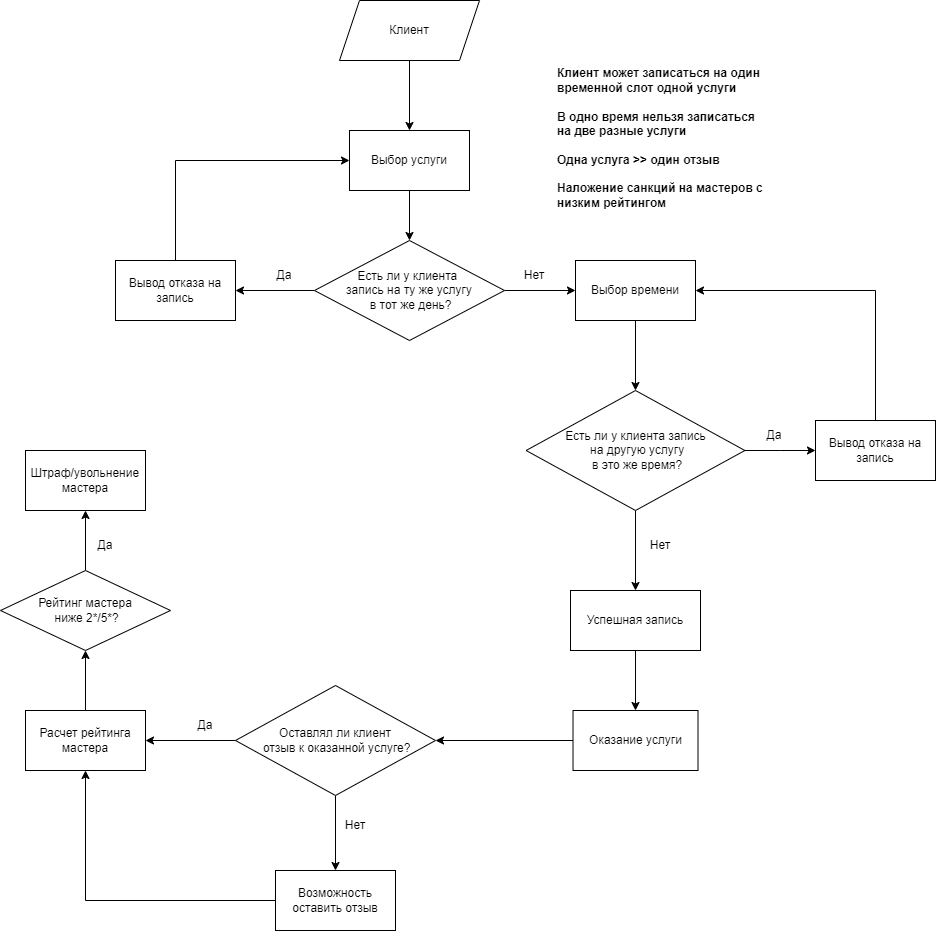

The diagram above was exported from draw.io. Its source (the exported page's mxGraphModel, read from the mxfile embedded in the PNG):
<mxGraphModel dx="1002" dy="567" grid="1" gridSize="10" guides="1" tooltips="1" connect="1" arrows="1" fold="1" page="1" pageScale="1" pageWidth="827" pageHeight="1169" math="0" shadow="0">
  <root>
    <mxCell id="WIyWlLk6GJQsqaUBKTNV-0" />
    <mxCell id="WIyWlLk6GJQsqaUBKTNV-1" parent="WIyWlLk6GJQsqaUBKTNV-0" />
    <mxCell id="yRc6UkU2aid05Ty9Hi_6-7" style="edgeStyle=orthogonalEdgeStyle;rounded=0;orthogonalLoop=1;jettySize=auto;html=1;exitX=0;exitY=0.5;exitDx=0;exitDy=0;" parent="WIyWlLk6GJQsqaUBKTNV-1" source="yRc6UkU2aid05Ty9Hi_6-0" target="yRc6UkU2aid05Ty9Hi_6-5" edge="1">
      <mxGeometry relative="1" as="geometry" />
    </mxCell>
    <mxCell id="yRc6UkU2aid05Ty9Hi_6-8" style="edgeStyle=orthogonalEdgeStyle;rounded=0;orthogonalLoop=1;jettySize=auto;html=1;exitX=1;exitY=0.5;exitDx=0;exitDy=0;entryX=0;entryY=0.5;entryDx=0;entryDy=0;" parent="WIyWlLk6GJQsqaUBKTNV-1" source="yRc6UkU2aid05Ty9Hi_6-0" edge="1">
      <mxGeometry relative="1" as="geometry">
        <mxPoint x="580" y="320" as="targetPoint" />
      </mxGeometry>
    </mxCell>
    <mxCell id="yRc6UkU2aid05Ty9Hi_6-0" value="Есть ли у клиента&amp;nbsp;&lt;div&gt;запись на ту же услугу&lt;/div&gt;&lt;div&gt;&amp;nbsp;в тот же день?&lt;/div&gt;" style="rhombus;whiteSpace=wrap;html=1;" parent="WIyWlLk6GJQsqaUBKTNV-1" vertex="1">
      <mxGeometry x="319" y="270" width="190" height="100" as="geometry" />
    </mxCell>
    <mxCell id="WEyBNHoLVVcx9WQ95TVv-2" style="edgeStyle=orthogonalEdgeStyle;rounded=0;orthogonalLoop=1;jettySize=auto;html=1;exitX=0.5;exitY=1;exitDx=0;exitDy=0;entryX=0.5;entryY=0;entryDx=0;entryDy=0;" edge="1" parent="WIyWlLk6GJQsqaUBKTNV-1" source="yRc6UkU2aid05Ty9Hi_6-1" target="yRc6UkU2aid05Ty9Hi_6-0">
      <mxGeometry relative="1" as="geometry" />
    </mxCell>
    <mxCell id="yRc6UkU2aid05Ty9Hi_6-1" value="Выбор услуги" style="rounded=0;whiteSpace=wrap;html=1;" parent="WIyWlLk6GJQsqaUBKTNV-1" vertex="1">
      <mxGeometry x="354" y="160" width="120" height="60" as="geometry" />
    </mxCell>
    <mxCell id="yRc6UkU2aid05Ty9Hi_6-3" style="edgeStyle=orthogonalEdgeStyle;rounded=0;orthogonalLoop=1;jettySize=auto;html=1;exitX=0.5;exitY=1;exitDx=0;exitDy=0;entryX=0.5;entryY=0;entryDx=0;entryDy=0;" parent="WIyWlLk6GJQsqaUBKTNV-1" source="yRc6UkU2aid05Ty9Hi_6-2" target="yRc6UkU2aid05Ty9Hi_6-1" edge="1">
      <mxGeometry relative="1" as="geometry" />
    </mxCell>
    <mxCell id="yRc6UkU2aid05Ty9Hi_6-2" value="Клиент" style="shape=parallelogram;perimeter=parallelogramPerimeter;whiteSpace=wrap;html=1;fixedSize=1;" parent="WIyWlLk6GJQsqaUBKTNV-1" vertex="1">
      <mxGeometry x="344" y="30" width="140" height="60" as="geometry" />
    </mxCell>
    <mxCell id="WEyBNHoLVVcx9WQ95TVv-4" style="edgeStyle=orthogonalEdgeStyle;rounded=0;orthogonalLoop=1;jettySize=auto;html=1;exitX=0.5;exitY=0;exitDx=0;exitDy=0;entryX=0;entryY=0.5;entryDx=0;entryDy=0;" edge="1" parent="WIyWlLk6GJQsqaUBKTNV-1" source="yRc6UkU2aid05Ty9Hi_6-5" target="yRc6UkU2aid05Ty9Hi_6-1">
      <mxGeometry relative="1" as="geometry" />
    </mxCell>
    <mxCell id="yRc6UkU2aid05Ty9Hi_6-5" value="Вывод отказа на запись" style="rounded=0;whiteSpace=wrap;html=1;" parent="WIyWlLk6GJQsqaUBKTNV-1" vertex="1">
      <mxGeometry x="120" y="290" width="120" height="60" as="geometry" />
    </mxCell>
    <mxCell id="yRc6UkU2aid05Ty9Hi_6-9" value="Да" style="text;html=1;align=center;verticalAlign=middle;whiteSpace=wrap;rounded=0;" parent="WIyWlLk6GJQsqaUBKTNV-1" vertex="1">
      <mxGeometry x="259" y="290" width="60" height="30" as="geometry" />
    </mxCell>
    <mxCell id="yRc6UkU2aid05Ty9Hi_6-10" value="Нет" style="text;html=1;align=center;verticalAlign=middle;whiteSpace=wrap;rounded=0;" parent="WIyWlLk6GJQsqaUBKTNV-1" vertex="1">
      <mxGeometry x="509" y="290" width="60" height="30" as="geometry" />
    </mxCell>
    <mxCell id="yRc6UkU2aid05Ty9Hi_6-11" value="Клиент может записаться на один временной слот одной услуги&lt;div&gt;&lt;br&gt;&lt;/div&gt;&lt;div&gt;В одно время нельзя записаться&amp;nbsp; на две разные услуги&amp;nbsp;&lt;/div&gt;&lt;div&gt;&lt;br&gt;&lt;/div&gt;&lt;div&gt;Одна услуга &amp;gt;&amp;gt; один отзыв&amp;nbsp;&lt;/div&gt;&lt;div&gt;&lt;br&gt;&lt;/div&gt;&lt;div&gt;Наложение санкций на мастеров с низким рейтингом&lt;/div&gt;&lt;div&gt;&lt;br&gt;&lt;/div&gt;" style="text;html=1;align=left;verticalAlign=middle;whiteSpace=wrap;rounded=0;fontStyle=1" parent="WIyWlLk6GJQsqaUBKTNV-1" vertex="1">
      <mxGeometry x="560" y="170" width="210" height="10" as="geometry" />
    </mxCell>
    <mxCell id="WEyBNHoLVVcx9WQ95TVv-9" style="edgeStyle=orthogonalEdgeStyle;rounded=0;orthogonalLoop=1;jettySize=auto;html=1;exitX=0.5;exitY=1;exitDx=0;exitDy=0;entryX=0.5;entryY=0;entryDx=0;entryDy=0;" edge="1" parent="WIyWlLk6GJQsqaUBKTNV-1" source="WEyBNHoLVVcx9WQ95TVv-0" target="WEyBNHoLVVcx9WQ95TVv-5">
      <mxGeometry relative="1" as="geometry" />
    </mxCell>
    <mxCell id="WEyBNHoLVVcx9WQ95TVv-0" value="Выбор времени" style="rounded=0;whiteSpace=wrap;html=1;" vertex="1" parent="WIyWlLk6GJQsqaUBKTNV-1">
      <mxGeometry x="580" y="290" width="120" height="60" as="geometry" />
    </mxCell>
    <mxCell id="WEyBNHoLVVcx9WQ95TVv-11" style="edgeStyle=orthogonalEdgeStyle;rounded=0;orthogonalLoop=1;jettySize=auto;html=1;exitX=1;exitY=0.5;exitDx=0;exitDy=0;" edge="1" parent="WIyWlLk6GJQsqaUBKTNV-1" source="WEyBNHoLVVcx9WQ95TVv-5">
      <mxGeometry relative="1" as="geometry">
        <mxPoint x="820" y="480" as="targetPoint" />
      </mxGeometry>
    </mxCell>
    <mxCell id="WEyBNHoLVVcx9WQ95TVv-18" style="edgeStyle=orthogonalEdgeStyle;rounded=0;orthogonalLoop=1;jettySize=auto;html=1;exitX=0.5;exitY=1;exitDx=0;exitDy=0;entryX=0.5;entryY=0;entryDx=0;entryDy=0;" edge="1" parent="WIyWlLk6GJQsqaUBKTNV-1" source="WEyBNHoLVVcx9WQ95TVv-5" target="WEyBNHoLVVcx9WQ95TVv-16">
      <mxGeometry relative="1" as="geometry" />
    </mxCell>
    <mxCell id="WEyBNHoLVVcx9WQ95TVv-5" value="Есть ли у клиента запись&lt;div&gt;&amp;nbsp;на другую услугу&lt;/div&gt;&lt;div&gt;&amp;nbsp;в это же время?&lt;/div&gt;" style="rhombus;whiteSpace=wrap;html=1;" vertex="1" parent="WIyWlLk6GJQsqaUBKTNV-1">
      <mxGeometry x="530.63" y="420" width="218.75" height="120" as="geometry" />
    </mxCell>
    <mxCell id="WEyBNHoLVVcx9WQ95TVv-15" style="edgeStyle=orthogonalEdgeStyle;rounded=0;orthogonalLoop=1;jettySize=auto;html=1;exitX=0.5;exitY=0;exitDx=0;exitDy=0;entryX=1;entryY=0.5;entryDx=0;entryDy=0;" edge="1" parent="WIyWlLk6GJQsqaUBKTNV-1" source="WEyBNHoLVVcx9WQ95TVv-12" target="WEyBNHoLVVcx9WQ95TVv-0">
      <mxGeometry relative="1" as="geometry" />
    </mxCell>
    <mxCell id="WEyBNHoLVVcx9WQ95TVv-12" value="Вывод отказа на запись" style="rounded=0;whiteSpace=wrap;html=1;" vertex="1" parent="WIyWlLk6GJQsqaUBKTNV-1">
      <mxGeometry x="820" y="450" width="120" height="60" as="geometry" />
    </mxCell>
    <mxCell id="WEyBNHoLVVcx9WQ95TVv-14" value="Да" style="text;html=1;align=center;verticalAlign=middle;whiteSpace=wrap;rounded=0;" vertex="1" parent="WIyWlLk6GJQsqaUBKTNV-1">
      <mxGeometry x="749.38" y="450" width="60" height="30" as="geometry" />
    </mxCell>
    <mxCell id="WEyBNHoLVVcx9WQ95TVv-21" style="edgeStyle=orthogonalEdgeStyle;rounded=0;orthogonalLoop=1;jettySize=auto;html=1;exitX=0.5;exitY=1;exitDx=0;exitDy=0;entryX=0.5;entryY=0;entryDx=0;entryDy=0;" edge="1" parent="WIyWlLk6GJQsqaUBKTNV-1" source="WEyBNHoLVVcx9WQ95TVv-16" target="WEyBNHoLVVcx9WQ95TVv-20">
      <mxGeometry relative="1" as="geometry" />
    </mxCell>
    <mxCell id="WEyBNHoLVVcx9WQ95TVv-16" value="Успешная запись" style="rounded=0;whiteSpace=wrap;html=1;" vertex="1" parent="WIyWlLk6GJQsqaUBKTNV-1">
      <mxGeometry x="575.01" y="620" width="130" height="60" as="geometry" />
    </mxCell>
    <mxCell id="WEyBNHoLVVcx9WQ95TVv-19" value="Нет" style="text;html=1;align=center;verticalAlign=middle;whiteSpace=wrap;rounded=0;" vertex="1" parent="WIyWlLk6GJQsqaUBKTNV-1">
      <mxGeometry x="635" y="560" width="60" height="30" as="geometry" />
    </mxCell>
    <mxCell id="WEyBNHoLVVcx9WQ95TVv-23" style="edgeStyle=orthogonalEdgeStyle;rounded=0;orthogonalLoop=1;jettySize=auto;html=1;exitX=0;exitY=0.5;exitDx=0;exitDy=0;entryX=1;entryY=0.5;entryDx=0;entryDy=0;" edge="1" parent="WIyWlLk6GJQsqaUBKTNV-1" source="WEyBNHoLVVcx9WQ95TVv-20" target="WEyBNHoLVVcx9WQ95TVv-22">
      <mxGeometry relative="1" as="geometry" />
    </mxCell>
    <mxCell id="WEyBNHoLVVcx9WQ95TVv-20" value="Оказание услуги" style="rounded=0;whiteSpace=wrap;html=1;" vertex="1" parent="WIyWlLk6GJQsqaUBKTNV-1">
      <mxGeometry x="577.52" y="740" width="124.99" height="60" as="geometry" />
    </mxCell>
    <mxCell id="WEyBNHoLVVcx9WQ95TVv-25" style="edgeStyle=orthogonalEdgeStyle;rounded=0;orthogonalLoop=1;jettySize=auto;html=1;exitX=0;exitY=0.5;exitDx=0;exitDy=0;entryX=1;entryY=0.5;entryDx=0;entryDy=0;" edge="1" parent="WIyWlLk6GJQsqaUBKTNV-1" source="WEyBNHoLVVcx9WQ95TVv-22" target="WEyBNHoLVVcx9WQ95TVv-24">
      <mxGeometry relative="1" as="geometry" />
    </mxCell>
    <mxCell id="WEyBNHoLVVcx9WQ95TVv-28" style="edgeStyle=orthogonalEdgeStyle;rounded=0;orthogonalLoop=1;jettySize=auto;html=1;exitX=0.5;exitY=1;exitDx=0;exitDy=0;entryX=0.5;entryY=0;entryDx=0;entryDy=0;" edge="1" parent="WIyWlLk6GJQsqaUBKTNV-1" source="WEyBNHoLVVcx9WQ95TVv-22" target="WEyBNHoLVVcx9WQ95TVv-27">
      <mxGeometry relative="1" as="geometry" />
    </mxCell>
    <mxCell id="WEyBNHoLVVcx9WQ95TVv-22" value="Оставлял ли клиент&lt;div&gt;&amp;nbsp;отзыв к оказанной услуге?&lt;/div&gt;" style="rhombus;whiteSpace=wrap;html=1;" vertex="1" parent="WIyWlLk6GJQsqaUBKTNV-1">
      <mxGeometry x="240" y="715" width="200" height="110" as="geometry" />
    </mxCell>
    <mxCell id="WEyBNHoLVVcx9WQ95TVv-33" style="edgeStyle=orthogonalEdgeStyle;rounded=0;orthogonalLoop=1;jettySize=auto;html=1;exitX=0.5;exitY=0;exitDx=0;exitDy=0;entryX=0.5;entryY=1;entryDx=0;entryDy=0;" edge="1" parent="WIyWlLk6GJQsqaUBKTNV-1" source="WEyBNHoLVVcx9WQ95TVv-24" target="WEyBNHoLVVcx9WQ95TVv-32">
      <mxGeometry relative="1" as="geometry" />
    </mxCell>
    <mxCell id="WEyBNHoLVVcx9WQ95TVv-24" value="Расчет рейтинга мастера" style="rounded=0;whiteSpace=wrap;html=1;" vertex="1" parent="WIyWlLk6GJQsqaUBKTNV-1">
      <mxGeometry x="30" y="740" width="120" height="60" as="geometry" />
    </mxCell>
    <mxCell id="WEyBNHoLVVcx9WQ95TVv-26" value="Да" style="text;html=1;align=center;verticalAlign=middle;whiteSpace=wrap;rounded=0;" vertex="1" parent="WIyWlLk6GJQsqaUBKTNV-1">
      <mxGeometry x="180" y="740" width="60" height="30" as="geometry" />
    </mxCell>
    <mxCell id="WEyBNHoLVVcx9WQ95TVv-31" style="edgeStyle=orthogonalEdgeStyle;rounded=0;orthogonalLoop=1;jettySize=auto;html=1;entryX=0.5;entryY=1;entryDx=0;entryDy=0;" edge="1" parent="WIyWlLk6GJQsqaUBKTNV-1" source="WEyBNHoLVVcx9WQ95TVv-27" target="WEyBNHoLVVcx9WQ95TVv-24">
      <mxGeometry relative="1" as="geometry" />
    </mxCell>
    <mxCell id="WEyBNHoLVVcx9WQ95TVv-27" value="Возможность оставить отзыв" style="rounded=0;whiteSpace=wrap;html=1;" vertex="1" parent="WIyWlLk6GJQsqaUBKTNV-1">
      <mxGeometry x="280" y="900" width="120" height="60" as="geometry" />
    </mxCell>
    <mxCell id="WEyBNHoLVVcx9WQ95TVv-29" value="Нет" style="text;html=1;align=center;verticalAlign=middle;whiteSpace=wrap;rounded=0;" vertex="1" parent="WIyWlLk6GJQsqaUBKTNV-1">
      <mxGeometry x="330" y="840" width="60" height="30" as="geometry" />
    </mxCell>
    <mxCell id="WEyBNHoLVVcx9WQ95TVv-30" value="Штраф/увольнение мастера" style="rounded=0;whiteSpace=wrap;html=1;" vertex="1" parent="WIyWlLk6GJQsqaUBKTNV-1">
      <mxGeometry x="30" y="480" width="120" height="60" as="geometry" />
    </mxCell>
    <mxCell id="WEyBNHoLVVcx9WQ95TVv-34" style="edgeStyle=orthogonalEdgeStyle;rounded=0;orthogonalLoop=1;jettySize=auto;html=1;exitX=0.5;exitY=0;exitDx=0;exitDy=0;entryX=0.5;entryY=1;entryDx=0;entryDy=0;" edge="1" parent="WIyWlLk6GJQsqaUBKTNV-1" source="WEyBNHoLVVcx9WQ95TVv-32" target="WEyBNHoLVVcx9WQ95TVv-30">
      <mxGeometry relative="1" as="geometry" />
    </mxCell>
    <mxCell id="WEyBNHoLVVcx9WQ95TVv-32" value="Рейтинг мастера&lt;div&gt;&amp;nbsp;ниже 2*/5*?&lt;/div&gt;" style="rhombus;whiteSpace=wrap;html=1;" vertex="1" parent="WIyWlLk6GJQsqaUBKTNV-1">
      <mxGeometry x="5" y="600" width="170" height="80" as="geometry" />
    </mxCell>
    <mxCell id="WEyBNHoLVVcx9WQ95TVv-35" value="Да" style="text;html=1;align=center;verticalAlign=middle;whiteSpace=wrap;rounded=0;" vertex="1" parent="WIyWlLk6GJQsqaUBKTNV-1">
      <mxGeometry x="80" y="560" width="60" height="30" as="geometry" />
    </mxCell>
  </root>
</mxGraphModel>